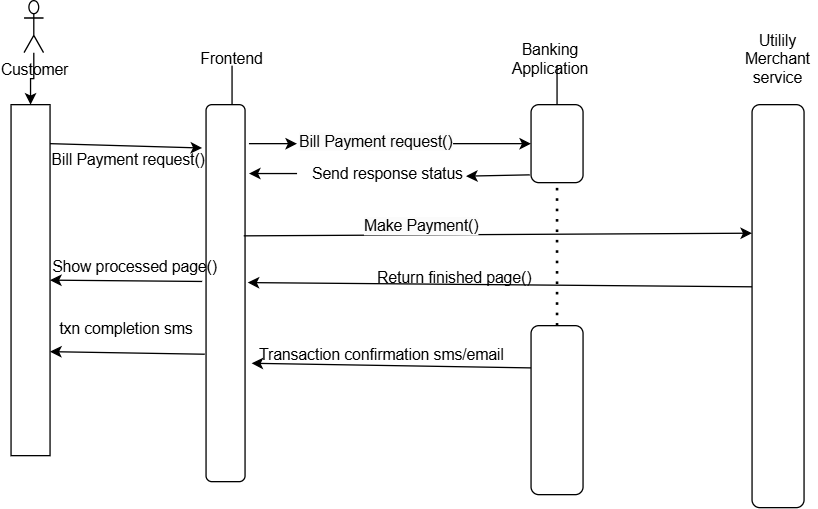

The diagram above was exported from draw.io. Its source (the exported page's mxGraphModel, read from the mxfile embedded in the PNG):
<mxGraphModel dx="880" dy="460" grid="1" gridSize="10" guides="1" tooltips="1" connect="1" arrows="1" fold="1" page="1" pageScale="1" pageWidth="850" pageHeight="1100" math="0" shadow="0">
  <root>
    <mxCell id="0" />
    <mxCell id="1" parent="0" />
    <mxCell id="38R62hpBk3FKcxvihGeu-1" value="" style="rounded=0;whiteSpace=wrap;html=1;" vertex="1" parent="1">
      <mxGeometry x="40" y="110" width="30" height="270" as="geometry" />
    </mxCell>
    <mxCell id="38R62hpBk3FKcxvihGeu-8" value="" style="edgeStyle=orthogonalEdgeStyle;rounded=0;orthogonalLoop=1;jettySize=auto;html=1;" edge="1" parent="1" source="38R62hpBk3FKcxvihGeu-7" target="38R62hpBk3FKcxvihGeu-1">
      <mxGeometry relative="1" as="geometry" />
    </mxCell>
    <mxCell id="38R62hpBk3FKcxvihGeu-7" value="Customer" style="shape=umlActor;verticalLabelPosition=bottom;verticalAlign=top;html=1;outlineConnect=0;" vertex="1" parent="1">
      <mxGeometry x="50" y="30" width="15" height="40" as="geometry" />
    </mxCell>
    <mxCell id="38R62hpBk3FKcxvihGeu-9" value="" style="rounded=1;whiteSpace=wrap;html=1;" vertex="1" parent="1">
      <mxGeometry x="190" y="110" width="30" height="290" as="geometry" />
    </mxCell>
    <mxCell id="38R62hpBk3FKcxvihGeu-10" value="" style="endArrow=none;html=1;rounded=0;" edge="1" parent="1">
      <mxGeometry width="50" height="50" relative="1" as="geometry">
        <mxPoint x="210" y="110" as="sourcePoint" />
        <mxPoint x="210" y="80" as="targetPoint" />
      </mxGeometry>
    </mxCell>
    <mxCell id="38R62hpBk3FKcxvihGeu-11" value="Frontend" style="text;html=1;align=center;verticalAlign=middle;whiteSpace=wrap;rounded=0;" vertex="1" parent="1">
      <mxGeometry x="180" y="60" width="60" height="30" as="geometry" />
    </mxCell>
    <mxCell id="38R62hpBk3FKcxvihGeu-12" value="" style="rounded=1;whiteSpace=wrap;html=1;" vertex="1" parent="1">
      <mxGeometry x="440" y="110" width="40" height="60" as="geometry" />
    </mxCell>
    <mxCell id="38R62hpBk3FKcxvihGeu-13" value="Banking Application" style="text;html=1;align=center;verticalAlign=middle;whiteSpace=wrap;rounded=0;" vertex="1" parent="1">
      <mxGeometry x="425" y="60" width="60" height="30" as="geometry" />
    </mxCell>
    <mxCell id="38R62hpBk3FKcxvihGeu-14" value="" style="endArrow=none;html=1;rounded=0;exitX=0.5;exitY=0;exitDx=0;exitDy=0;" edge="1" parent="1" source="38R62hpBk3FKcxvihGeu-12">
      <mxGeometry width="50" height="50" relative="1" as="geometry">
        <mxPoint x="410" y="130" as="sourcePoint" />
        <mxPoint x="460" y="80" as="targetPoint" />
      </mxGeometry>
    </mxCell>
    <mxCell id="38R62hpBk3FKcxvihGeu-15" value="Utilily Merchant service" style="text;html=1;align=center;verticalAlign=middle;whiteSpace=wrap;rounded=0;" vertex="1" parent="1">
      <mxGeometry x="600" y="60" width="60" height="30" as="geometry" />
    </mxCell>
    <mxCell id="38R62hpBk3FKcxvihGeu-16" value="" style="rounded=1;whiteSpace=wrap;html=1;" vertex="1" parent="1">
      <mxGeometry x="610" y="110" width="40" height="310" as="geometry" />
    </mxCell>
    <mxCell id="38R62hpBk3FKcxvihGeu-17" value="" style="endArrow=classic;html=1;rounded=0;entryX=-0.1;entryY=0.115;entryDx=0;entryDy=0;entryPerimeter=0;" edge="1" parent="1" target="38R62hpBk3FKcxvihGeu-9">
      <mxGeometry width="50" height="50" relative="1" as="geometry">
        <mxPoint x="70" y="140" as="sourcePoint" />
        <mxPoint x="120" y="90" as="targetPoint" />
      </mxGeometry>
    </mxCell>
    <mxCell id="38R62hpBk3FKcxvihGeu-18" value="Bill Payment request()" style="text;html=1;align=center;verticalAlign=middle;resizable=0;points=[];autosize=1;strokeColor=none;fillColor=none;" vertex="1" parent="1">
      <mxGeometry x="60" y="138" width="140" height="30" as="geometry" />
    </mxCell>
    <mxCell id="38R62hpBk3FKcxvihGeu-19" value="" style="endArrow=classic;html=1;rounded=0;entryX=0;entryY=0.5;entryDx=0;entryDy=0;" edge="1" parent="1" source="38R62hpBk3FKcxvihGeu-20" target="38R62hpBk3FKcxvihGeu-12">
      <mxGeometry width="50" height="50" relative="1" as="geometry">
        <mxPoint x="223" y="140" as="sourcePoint" />
        <mxPoint x="450" y="240" as="targetPoint" />
      </mxGeometry>
    </mxCell>
    <mxCell id="38R62hpBk3FKcxvihGeu-21" value="" style="endArrow=classic;html=1;rounded=0;entryX=0;entryY=0.5;entryDx=0;entryDy=0;" edge="1" parent="1" target="38R62hpBk3FKcxvihGeu-20">
      <mxGeometry width="50" height="50" relative="1" as="geometry">
        <mxPoint x="223" y="140" as="sourcePoint" />
        <mxPoint x="440" y="140" as="targetPoint" />
      </mxGeometry>
    </mxCell>
    <mxCell id="38R62hpBk3FKcxvihGeu-20" value="&lt;span style=&quot;color: rgb(0, 0, 0); font-family: Helvetica; font-size: 12px; font-style: normal; font-variant-ligatures: normal; font-variant-caps: normal; font-weight: 400; letter-spacing: normal; orphans: 2; text-align: center; text-indent: 0px; text-transform: none; widows: 2; word-spacing: 0px; -webkit-text-stroke-width: 0px; white-space: nowrap; background-color: rgb(251, 251, 251); text-decoration-thickness: initial; text-decoration-style: initial; text-decoration-color: initial; display: inline !important; float: none;&quot;&gt;Bill Payment request()&lt;/span&gt;" style="text;whiteSpace=wrap;html=1;" vertex="1" parent="1">
      <mxGeometry x="260" y="125" width="120" height="30" as="geometry" />
    </mxCell>
    <mxCell id="38R62hpBk3FKcxvihGeu-22" value="&lt;div style=&quot;text-align: center;&quot;&gt;&lt;span style=&quot;background-color: transparent; color: light-dark(rgb(0, 0, 0), rgb(255, 255, 255)); text-wrap-mode: nowrap;&quot;&gt;Send response status&lt;/span&gt;&lt;/div&gt;" style="text;whiteSpace=wrap;html=1;" vertex="1" parent="1">
      <mxGeometry x="270" y="150" width="120" height="30" as="geometry" />
    </mxCell>
    <mxCell id="38R62hpBk3FKcxvihGeu-24" value="" style="endArrow=classic;html=1;rounded=0;" edge="1" parent="1">
      <mxGeometry width="50" height="50" relative="1" as="geometry">
        <mxPoint x="260" y="163" as="sourcePoint" />
        <mxPoint x="223" y="163" as="targetPoint" />
      </mxGeometry>
    </mxCell>
    <mxCell id="38R62hpBk3FKcxvihGeu-25" value="" style="endArrow=classic;html=1;rounded=0;entryX=1;entryY=0.5;entryDx=0;entryDy=0;exitX=-0.025;exitY=0.9;exitDx=0;exitDy=0;exitPerimeter=0;" edge="1" parent="1" source="38R62hpBk3FKcxvihGeu-12" target="38R62hpBk3FKcxvihGeu-22">
      <mxGeometry width="50" height="50" relative="1" as="geometry">
        <mxPoint x="400" y="290" as="sourcePoint" />
        <mxPoint x="450" y="240" as="targetPoint" />
      </mxGeometry>
    </mxCell>
    <mxCell id="38R62hpBk3FKcxvihGeu-26" value="" style="endArrow=none;dashed=1;html=1;dashPattern=1 3;strokeWidth=2;rounded=0;entryX=0.5;entryY=1;entryDx=0;entryDy=0;exitX=0.5;exitY=0;exitDx=0;exitDy=0;" edge="1" parent="1" source="38R62hpBk3FKcxvihGeu-31" target="38R62hpBk3FKcxvihGeu-12">
      <mxGeometry width="50" height="50" relative="1" as="geometry">
        <mxPoint x="460" y="250" as="sourcePoint" />
        <mxPoint x="450" y="240" as="targetPoint" />
      </mxGeometry>
    </mxCell>
    <mxCell id="38R62hpBk3FKcxvihGeu-27" value="" style="endArrow=classic;html=1;rounded=0;exitX=0.967;exitY=0.348;exitDx=0;exitDy=0;exitPerimeter=0;entryX=0;entryY=0.319;entryDx=0;entryDy=0;entryPerimeter=0;" edge="1" parent="1" source="38R62hpBk3FKcxvihGeu-9" target="38R62hpBk3FKcxvihGeu-16">
      <mxGeometry width="50" height="50" relative="1" as="geometry">
        <mxPoint x="400" y="290" as="sourcePoint" />
        <mxPoint x="450" y="240" as="targetPoint" />
      </mxGeometry>
    </mxCell>
    <mxCell id="38R62hpBk3FKcxvihGeu-28" value="&lt;span style=&quot;color: rgb(0, 0, 0); font-family: Helvetica; font-size: 12px; font-style: normal; font-variant-ligatures: normal; font-variant-caps: normal; font-weight: 400; letter-spacing: normal; orphans: 2; text-align: center; text-indent: 0px; text-transform: none; widows: 2; word-spacing: 0px; -webkit-text-stroke-width: 0px; white-space: nowrap; background-color: rgb(251, 251, 251); text-decoration-thickness: initial; text-decoration-style: initial; text-decoration-color: initial; float: none; display: inline !important;&quot;&gt;Make Payment()&lt;/span&gt;" style="text;whiteSpace=wrap;html=1;" vertex="1" parent="1">
      <mxGeometry x="310" y="190" width="120" height="30" as="geometry" />
    </mxCell>
    <mxCell id="38R62hpBk3FKcxvihGeu-29" value="" style="endArrow=classic;html=1;rounded=0;exitX=0;exitY=0.452;exitDx=0;exitDy=0;exitPerimeter=0;entryX=1.067;entryY=0.472;entryDx=0;entryDy=0;entryPerimeter=0;" edge="1" parent="1" source="38R62hpBk3FKcxvihGeu-16" target="38R62hpBk3FKcxvihGeu-9">
      <mxGeometry width="50" height="50" relative="1" as="geometry">
        <mxPoint x="400" y="290" as="sourcePoint" />
        <mxPoint x="230" y="250" as="targetPoint" />
      </mxGeometry>
    </mxCell>
    <mxCell id="38R62hpBk3FKcxvihGeu-30" value="&lt;div style=&quot;text-align: center;&quot;&gt;&lt;span style=&quot;background-color: transparent; color: light-dark(rgb(0, 0, 0), rgb(255, 255, 255)); text-wrap-mode: nowrap;&quot;&gt;Return finished page()&lt;/span&gt;&lt;/div&gt;" style="text;whiteSpace=wrap;html=1;" vertex="1" parent="1">
      <mxGeometry x="320" y="230" width="120" height="30" as="geometry" />
    </mxCell>
    <mxCell id="38R62hpBk3FKcxvihGeu-31" value="" style="rounded=1;whiteSpace=wrap;html=1;" vertex="1" parent="1">
      <mxGeometry x="440" y="280" width="40" height="130" as="geometry" />
    </mxCell>
    <mxCell id="38R62hpBk3FKcxvihGeu-32" value="" style="endArrow=classic;html=1;rounded=0;entryX=1;entryY=0.5;entryDx=0;entryDy=0;exitX=-0.1;exitY=0.469;exitDx=0;exitDy=0;exitPerimeter=0;" edge="1" parent="1" source="38R62hpBk3FKcxvihGeu-9" target="38R62hpBk3FKcxvihGeu-1">
      <mxGeometry width="50" height="50" relative="1" as="geometry">
        <mxPoint x="305" y="360" as="sourcePoint" />
        <mxPoint x="355" y="310" as="targetPoint" />
      </mxGeometry>
    </mxCell>
    <mxCell id="38R62hpBk3FKcxvihGeu-35" value="Show processed page()" style="text;html=1;align=center;verticalAlign=middle;resizable=0;points=[];autosize=1;strokeColor=none;fillColor=none;" vertex="1" parent="1">
      <mxGeometry x="60" y="220" width="150" height="30" as="geometry" />
    </mxCell>
    <mxCell id="38R62hpBk3FKcxvihGeu-36" value="" style="endArrow=classic;html=1;rounded=0;entryX=1.167;entryY=0.686;entryDx=0;entryDy=0;entryPerimeter=0;exitX=0;exitY=0.25;exitDx=0;exitDy=0;" edge="1" parent="1" source="38R62hpBk3FKcxvihGeu-31" target="38R62hpBk3FKcxvihGeu-9">
      <mxGeometry width="50" height="50" relative="1" as="geometry">
        <mxPoint x="375" y="340" as="sourcePoint" />
        <mxPoint x="425" y="290" as="targetPoint" />
      </mxGeometry>
    </mxCell>
    <mxCell id="38R62hpBk3FKcxvihGeu-37" value="&amp;nbsp; &amp;nbsp; &amp;nbsp; &amp;nbsp; &amp;nbsp;Transaction confirmation sms/email" style="text;html=1;align=center;verticalAlign=middle;resizable=0;points=[];autosize=1;strokeColor=none;fillColor=none;" vertex="1" parent="1">
      <mxGeometry x="190" y="288" width="240" height="30" as="geometry" />
    </mxCell>
    <mxCell id="38R62hpBk3FKcxvihGeu-39" value="" style="endArrow=classic;html=1;rounded=0;exitX=-0.033;exitY=0.662;exitDx=0;exitDy=0;exitPerimeter=0;" edge="1" parent="1" source="38R62hpBk3FKcxvihGeu-9">
      <mxGeometry width="50" height="50" relative="1" as="geometry">
        <mxPoint x="20" y="350" as="sourcePoint" />
        <mxPoint x="70" y="300" as="targetPoint" />
      </mxGeometry>
    </mxCell>
    <mxCell id="38R62hpBk3FKcxvihGeu-40" value="&amp;nbsp; &amp;nbsp; &amp;nbsp; txn completion sms&amp;nbsp;" style="text;html=1;align=center;verticalAlign=middle;resizable=0;points=[];autosize=1;strokeColor=none;fillColor=none;" vertex="1" parent="1">
      <mxGeometry x="45" y="268" width="150" height="30" as="geometry" />
    </mxCell>
  </root>
</mxGraphModel>